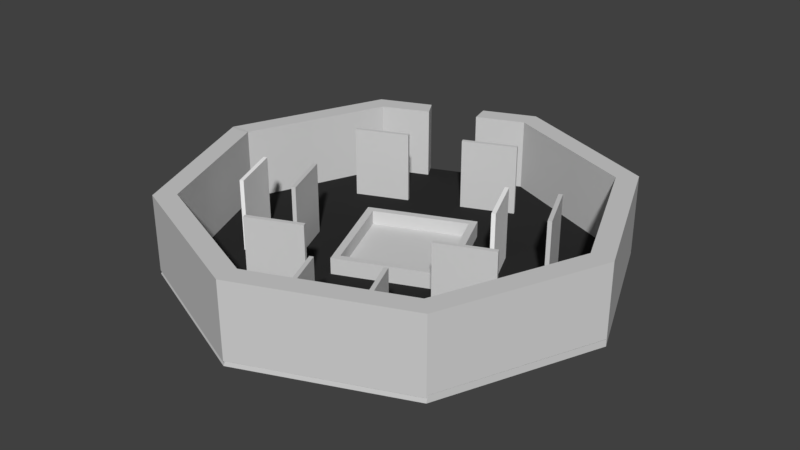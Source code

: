 # Source: Scenario.blend  (saved by Blender 2.78.0; exported with 4.5.12 LTS)
import bpy
from mathutils import Matrix  # noqa: F401  (used for matrix-valued properties, if any)

bpy.ops.wm.read_factory_settings(use_empty=True)
scene = bpy.context.scene
scene.name = 'Scene'

# ---- collections
col_collection_1 = bpy.data.collections.new('Collection 1'); scene.collection.children.link(col_collection_1)

# ---- materials (node trees are filled in below, after node groups)
mat_pared = bpy.data.materials.new('Pared')
mat_pared.alpha_threshold = 0.0
mat_pared.use_transparent_shadow = False
mat_pared.diffuse_color = (0.6383, 0.6383, 0.6383, 1.0)
mat_pared.roughness = 0.5
mat_suelo = bpy.data.materials.new('Suelo')
mat_suelo.alpha_threshold = 0.0
mat_suelo.use_transparent_shadow = False
mat_suelo.diffuse_color = (0.02539, 0.02539, 0.02539, 1.0)
mat_suelo.roughness = 0.5
mat_cristal = bpy.data.materials.new('Cristal')
mat_cristal.alpha_threshold = 0.0
mat_cristal.use_transparent_shadow = False
mat_cristal.diffuse_color = (1.0, 1.0, 1.0, 1.0)
mat_cristal.roughness = 0.5

# ---- material node trees

# ---- world
world_world = bpy.data.worlds.new('World'); scene.world = world_world
world_world.color = (0.05088, 0.05088, 0.05088)
world_world.use_sun_shadow = False
world_world.sun_shadow_jitter_overblur = 0.0
world_world.cycles.sampling_method = 'MANUAL'

# ---- meshes
me_cylinder_025 = bpy.data.meshes.new('Cylinder.025')
me_cylinder_025.from_pydata([(-7.969, 8.709, -1.702), (-7.094, 7.834, 2.627), (-7.969, 8.709, 2.627), (-7.094, 7.834, -1.702), (-5.016, 9.933, -1.702), (-5.016, 9.933, 2.627), (-4.432, 8.937, 2.627), (-4.432, 8.937, -1.702)], [], [(6, 1, 3, 7), (0, 3, 1, 2), (0, 4, 7, 3), (1, 6, 5, 2), (4, 5, 6, 7), (0, 2, 5, 4)])
me_cylinder_025.materials.append(mat_pared)
me_cylinder_025.materials.append(mat_suelo)
me_cylinder_025.use_remesh_preserve_volume = False
me_cylinder_025.use_remesh_preserve_attributes = False
me_cylinder_025.use_mirror_vertex_groups = False
me_cylinder_025.update()
me_cylinder_024 = bpy.data.meshes.new('Cylinder.024')
me_cylinder_024.from_pydata([(0.8974, 1.516, -1.002), (0.8974, 1.62, 1.001), (2.4, 1.62, -1.002), (2.4, 1.62, 1.001), (0.8974, 1.516, 1.003), (2.4, 1.516, 1.003), (0.8974, 1.62, -1.002), (2.4, 1.516, -1.002)], [], [(4, 1, 6, 0), (6, 2, 7, 0), (1, 3, 2, 6), (4, 5, 3, 1), (0, 7, 5, 4), (5, 7, 2, 3)])
me_cylinder_024.polygons.foreach_set('material_index', [1, 1, 1, 1, 1, 1])
me_cylinder_024.materials.append(mat_pared)
me_cylinder_024.materials.append(mat_cristal)
me_cylinder_024.use_remesh_preserve_volume = False
me_cylinder_024.use_remesh_preserve_attributes = False
me_cylinder_024.use_mirror_vertex_groups = False
me_cylinder_024.update()
me_cylinder_023 = bpy.data.meshes.new('Cylinder.023')
me_cylinder_023.from_pydata([(0.8974, 1.516, -1.002), (0.8974, 1.62, 1.001), (2.4, 1.62, -1.002), (2.4, 1.62, 1.001), (0.8974, 1.516, 1.003), (2.4, 1.516, 1.003), (0.8974, 1.62, -1.002), (2.4, 1.516, -1.002)], [], [(4, 1, 6, 0), (6, 2, 7, 0), (1, 3, 2, 6), (4, 5, 3, 1), (0, 7, 5, 4), (5, 7, 2, 3)])
me_cylinder_023.polygons.foreach_set('material_index', [1, 1, 1, 1, 1, 1])
me_cylinder_023.materials.append(mat_pared)
me_cylinder_023.materials.append(mat_cristal)
me_cylinder_023.use_remesh_preserve_volume = False
me_cylinder_023.use_remesh_preserve_attributes = False
me_cylinder_023.use_mirror_vertex_groups = False
me_cylinder_023.update()
me_cylinder_022 = bpy.data.meshes.new('Cylinder.022')
me_cylinder_022.from_pydata([(1.472, 1.463, -0.01675), (1.284, -1.275, 0.5959), (-1.472, -1.464, -0.01675), (-1.284, -1.275, 0.5959), (1.284, 1.275, 0.5978), (-1.284, 1.275, 0.5978), (1.472, -1.464, -0.01675), (-1.472, 1.463, -0.01675), (-1.472, 1.463, 0.598), (-1.472, -1.464, 0.5957), (1.472, 1.463, 0.598), (1.472, -1.464, 0.5957), (-1.284, 1.276, 0.2138), (-1.284, -1.275, 0.2118), (1.284, 1.276, 0.2138), (1.284, -1.275, 0.2118)], [], [(10, 11, 6, 0), (6, 2, 7, 0), (11, 9, 2, 6), (5, 3, 13, 12), (0, 7, 8, 10), (8, 7, 2, 9), (3, 5, 8, 9), (4, 1, 11, 10), (5, 4, 10, 8), (1, 3, 9, 11), (14, 12, 13, 15), (3, 1, 15, 13), (1, 4, 14, 15), (4, 5, 12, 14)])
me_cylinder_022.materials.append(mat_pared)
me_cylinder_022.materials.append(mat_cristal)
me_cylinder_022.use_remesh_preserve_volume = False
me_cylinder_022.use_remesh_preserve_attributes = False
me_cylinder_022.use_mirror_vertex_groups = False
me_cylinder_022.update()
me_cylinder_021 = bpy.data.meshes.new('Cylinder.021')
me_cylinder_021.from_pydata([(0.7511, 0.05206, -1.002), (0.7511, -0.05206, 1.001), (-0.7511, -0.05206, -1.002), (-0.7511, -0.05206, 1.001), (0.7511, 0.05206, 1.003), (-0.7511, 0.05206, 1.003), (0.7511, -0.05206, -1.002), (-0.7511, 0.05206, -1.002)], [], [(4, 1, 6, 0), (6, 2, 7, 0), (1, 3, 2, 6), (4, 5, 3, 1), (0, 7, 5, 4), (5, 7, 2, 3)])
me_cylinder_021.materials.append(mat_pared)
me_cylinder_021.materials.append(mat_cristal)
me_cylinder_021.use_remesh_preserve_volume = False
me_cylinder_021.use_remesh_preserve_attributes = False
me_cylinder_021.use_mirror_vertex_groups = False
me_cylinder_021.update()
me_cylinder_020 = bpy.data.meshes.new('Cylinder.020')
me_cylinder_020.from_pydata([(1.596, 1.777, -1.002), (1.702, 1.777, 1.001), (1.702, 0.3033, -1.002), (1.702, 0.3033, 1.001), (1.596, 1.777, 1.003), (1.596, 0.3033, 1.003), (1.702, 1.777, -1.002), (1.596, 0.3033, -1.002)], [], [(4, 1, 6, 0), (6, 2, 7, 0), (1, 3, 2, 6), (4, 5, 3, 1), (0, 7, 5, 4), (5, 7, 2, 3)])
me_cylinder_020.materials.append(mat_pared)
me_cylinder_020.materials.append(mat_cristal)
me_cylinder_020.use_remesh_preserve_volume = False
me_cylinder_020.use_remesh_preserve_attributes = False
me_cylinder_020.use_mirror_vertex_groups = False
me_cylinder_020.update()
me_cylinder_019 = bpy.data.meshes.new('Cylinder.019')
me_cylinder_019.from_pydata([(1.596, 1.777, -1.002), (1.702, 1.777, 1.001), (1.702, 0.3033, -1.002), (1.702, 0.3033, 1.001), (1.596, 1.777, 1.003), (1.596, 0.3033, 1.003), (1.702, 1.777, -1.002), (1.596, 0.3033, -1.002)], [], [(4, 1, 6, 0), (6, 2, 7, 0), (1, 3, 2, 6), (4, 5, 3, 1), (0, 7, 5, 4), (5, 7, 2, 3)])
me_cylinder_019.materials.append(mat_pared)
me_cylinder_019.materials.append(mat_cristal)
me_cylinder_019.use_remesh_preserve_volume = False
me_cylinder_019.use_remesh_preserve_attributes = False
me_cylinder_019.use_mirror_vertex_groups = False
me_cylinder_019.update()
me_cylinder_018 = bpy.data.meshes.new('Cylinder.018')
me_cylinder_018.from_pydata([(0.8974, 1.516, -1.002), (0.8974, 1.62, 1.001), (2.4, 1.62, -1.002), (2.4, 1.62, 1.001), (0.8974, 1.516, 1.003), (2.4, 1.516, 1.003), (0.8974, 1.62, -1.002), (2.4, 1.516, -1.002)], [], [(4, 1, 6, 0), (6, 2, 7, 0), (1, 3, 2, 6), (4, 5, 3, 1), (0, 7, 5, 4), (5, 7, 2, 3)])
me_cylinder_018.materials.append(mat_pared)
me_cylinder_018.materials.append(mat_cristal)
me_cylinder_018.use_remesh_preserve_volume = False
me_cylinder_018.use_remesh_preserve_attributes = False
me_cylinder_018.use_mirror_vertex_groups = False
me_cylinder_018.update()
me_cylinder_017 = bpy.data.meshes.new('Cylinder.017')
me_cylinder_017.from_pydata([(0.8974, 1.516, -1.002), (0.8974, 1.62, 1.001), (2.4, 1.62, -1.002), (2.4, 1.62, 1.001), (0.8974, 1.516, 1.003), (2.4, 1.516, 1.003), (0.8974, 1.62, -1.002), (2.4, 1.516, -1.002)], [], [(4, 1, 6, 0), (6, 2, 7, 0), (1, 3, 2, 6), (4, 5, 3, 1), (0, 7, 5, 4), (5, 7, 2, 3)])
me_cylinder_017.materials.append(mat_pared)
me_cylinder_017.materials.append(mat_cristal)
me_cylinder_017.use_remesh_preserve_volume = False
me_cylinder_017.use_remesh_preserve_attributes = False
me_cylinder_017.use_mirror_vertex_groups = False
me_cylinder_017.update()
me_cylinder_016 = bpy.data.meshes.new('Cylinder.016')
me_cylinder_016.from_pydata([(1.596, 1.777, -1.002), (1.702, 1.777, 1.001), (1.702, 0.3033, -1.002), (1.702, 0.3033, 1.001), (1.596, 1.777, 1.003), (1.596, 0.3033, 1.003), (1.702, 1.777, -1.002), (1.596, 0.3033, -1.002)], [], [(4, 1, 6, 0), (6, 2, 7, 0), (1, 3, 2, 6), (4, 5, 3, 1), (0, 7, 5, 4), (5, 7, 2, 3)])
me_cylinder_016.materials.append(mat_pared)
me_cylinder_016.materials.append(mat_cristal)
me_cylinder_016.use_remesh_preserve_volume = False
me_cylinder_016.use_remesh_preserve_attributes = False
me_cylinder_016.use_mirror_vertex_groups = False
me_cylinder_016.update()
me_cylinder_015 = bpy.data.meshes.new('Cylinder.015')
me_cylinder_015.from_pydata([(1.596, 1.777, -1.002), (1.702, 1.777, 1.001), (1.702, 0.3033, -1.002), (1.702, 0.3033, 1.001), (1.596, 1.777, 1.003), (1.596, 0.3033, 1.003), (1.702, 1.777, -1.002), (1.596, 0.3033, -1.002)], [], [(4, 1, 6, 0), (6, 2, 7, 0), (1, 3, 2, 6), (4, 5, 3, 1), (0, 7, 5, 4), (5, 7, 2, 3)])
me_cylinder_015.materials.append(mat_pared)
me_cylinder_015.materials.append(mat_cristal)
me_cylinder_015.use_remesh_preserve_volume = False
me_cylinder_015.use_remesh_preserve_attributes = False
me_cylinder_015.use_mirror_vertex_groups = False
me_cylinder_015.update()
me_cylinder_013 = bpy.data.meshes.new('Cylinder.013')
me_cylinder_013.from_pydata([(0.7511, 0.05206, -1.002), (0.7511, -0.05206, 1.001), (-0.7511, -0.05206, -1.002), (-0.7511, -0.05206, 1.001), (0.7511, 0.05206, 1.003), (-0.7511, 0.05206, 1.003), (0.7511, -0.05206, -1.002), (-0.7511, 0.05206, -1.002)], [], [(4, 1, 6, 0), (6, 2, 7, 0), (1, 3, 2, 6), (4, 5, 3, 1), (0, 7, 5, 4), (5, 7, 2, 3)])
me_cylinder_013.materials.append(mat_pared)
me_cylinder_013.materials.append(mat_cristal)
me_cylinder_013.use_remesh_preserve_volume = False
me_cylinder_013.use_remesh_preserve_attributes = False
me_cylinder_013.use_mirror_vertex_groups = False
me_cylinder_013.update()
me_cylinder_012 = bpy.data.meshes.new('Cylinder.012')
me_cylinder_012.from_pydata([(9.752, -9.012, -1.634), (8.877, -8.137, 2.627), (0.8915, -12.68, -1.634), (0.8915, -11.44, 2.627), (9.752, -9.012, 2.627), (0.8915, -12.68, 2.627), (8.877, -8.137, 1.802), (8.877, -8.137, -1.634), (0.8915, -11.44, -1.634)], [], [(5, 2, 0, 4), (4, 1, 3, 5), (5, 3, 8, 2), (0, 7, 1, 4), (0, 2, 8, 7), (7, 8, 3, 1, 6)])
me_cylinder_012.materials.append(mat_pared)
me_cylinder_012.materials.append(mat_suelo)
me_cylinder_012.use_remesh_preserve_volume = False
me_cylinder_012.use_remesh_preserve_attributes = False
me_cylinder_012.use_mirror_vertex_groups = False
me_cylinder_012.update()
me_cylinder_011 = bpy.data.meshes.new('Cylinder.011')
me_cylinder_011.from_pydata([(13.42, -0.1513, -1.625), (12.18, -0.1513, 2.627), (9.752, -9.012, -1.625), (8.877, -8.137, 2.627), (13.42, -0.1513, 2.627), (9.752, -9.012, 2.627), (8.877, -8.137, -1.625), (12.18, -0.1513, -1.625)], [], [(0, 4, 5, 2), (1, 3, 5, 4), (3, 1, 7, 6), (2, 5, 3, 6), (0, 2, 6, 7), (4, 0, 7, 1)])
me_cylinder_011.materials.append(mat_pared)
me_cylinder_011.materials.append(mat_suelo)
me_cylinder_011.use_remesh_preserve_volume = False
me_cylinder_011.use_remesh_preserve_attributes = False
me_cylinder_011.use_mirror_vertex_groups = False
me_cylinder_011.update()
me_cylinder_010 = bpy.data.meshes.new('Cylinder.010')
me_cylinder_010.from_pydata([(9.752, 8.709, -1.702), (8.877, 7.834, 2.627), (13.42, -0.1513, -1.702), (12.18, -0.1513, 2.627), (9.752, 8.709, 2.627), (13.42, -0.1513, 2.627), (8.877, 7.834, -1.702), (12.18, -0.1513, -1.702)], [], [(1, 3, 5, 4), (4, 0, 6, 1), (2, 0, 4, 5), (0, 2, 7, 6), (5, 3, 7, 2), (6, 7, 3, 1)])
me_cylinder_010.materials.append(mat_pared)
me_cylinder_010.materials.append(mat_suelo)
me_cylinder_010.use_remesh_preserve_volume = False
me_cylinder_010.use_remesh_preserve_attributes = False
me_cylinder_010.use_mirror_vertex_groups = False
me_cylinder_010.update()
me_cylinder_009 = bpy.data.meshes.new('Cylinder.009')
me_cylinder_009.from_pydata([(0.8915, 12.38, -1.702), (0.8915, 11.14, 2.627), (9.752, 8.709, -1.702), (8.877, 7.834, 2.627), (9.752, 8.709, 2.627), (0.8915, 12.38, 2.627), (8.877, 7.834, -1.702), (0.8915, 11.14, -1.702)], [], [(0, 5, 4, 2), (3, 1, 7, 6), (1, 3, 4, 5), (4, 3, 6, 2), (0, 7, 1, 5), (0, 2, 6, 7)])
me_cylinder_009.materials.append(mat_pared)
me_cylinder_009.materials.append(mat_suelo)
me_cylinder_009.use_remesh_preserve_volume = False
me_cylinder_009.use_remesh_preserve_attributes = False
me_cylinder_009.use_mirror_vertex_groups = False
me_cylinder_009.update()
me_cylinder_008 = bpy.data.meshes.new('Cylinder.008')
me_cylinder_008.from_pydata([(0.8915, 12.38, -1.702), (0.8915, 11.14, 2.627), (0.8915, 12.38, 2.627), (0.8915, 11.14, -1.702), (-2.062, 11.16, -1.702), (-2.062, 11.16, 2.627), (-1.77, 10.04, 2.627), (-1.77, 10.04, -1.702)], [], [(4, 5, 2, 0), (6, 1, 2, 5), (0, 2, 1, 3), (4, 0, 3, 7), (1, 6, 7, 3), (4, 7, 6, 5)])
me_cylinder_008.materials.append(mat_pared)
me_cylinder_008.materials.append(mat_suelo)
me_cylinder_008.use_remesh_preserve_volume = False
me_cylinder_008.use_remesh_preserve_attributes = False
me_cylinder_008.use_mirror_vertex_groups = False
me_cylinder_008.update()
me_cylinder_007 = bpy.data.meshes.new('Cylinder.007')
me_cylinder_007.from_pydata([(-11.64, -0.1663, -1.674), (-10.4, -0.1663, 2.627), (-7.969, 8.709, -1.674), (-7.094, 7.834, 2.627), (-11.64, -0.1663, 2.627), (-7.969, 8.709, 2.627), (-10.39, -0.1663, -1.674), (-7.094, 7.834, -1.674)], [], [(1, 3, 5, 4), (2, 5, 3, 7), (0, 4, 5, 2), (0, 2, 7, 6), (0, 6, 1, 4), (1, 6, 7, 3)])
me_cylinder_007.materials.append(mat_pared)
me_cylinder_007.materials.append(mat_suelo)
me_cylinder_007.use_remesh_preserve_volume = False
me_cylinder_007.use_remesh_preserve_attributes = False
me_cylinder_007.use_mirror_vertex_groups = False
me_cylinder_007.update()
me_cylinder_006 = bpy.data.meshes.new('Cylinder.006')
me_cylinder_006.from_pydata([(-7.969, -9.012, -1.702), (-7.094, -8.137, 2.627), (-11.64, -0.1513, -1.702), (-10.4, -0.1513, 2.627), (-7.969, -9.012, 2.627), (-11.64, -0.1513, 2.627), (-7.094, -8.137, -1.702), (-10.4, -0.1513, -1.702)], [], [(0, 4, 5, 2), (1, 3, 5, 4), (3, 1, 6, 7), (5, 3, 7, 2), (0, 2, 7, 6), (0, 6, 1, 4)])
me_cylinder_006.materials.append(mat_pared)
me_cylinder_006.materials.append(mat_suelo)
me_cylinder_006.use_remesh_preserve_volume = False
me_cylinder_006.use_remesh_preserve_attributes = False
me_cylinder_006.use_mirror_vertex_groups = False
me_cylinder_006.update()
me_cylinder_005 = bpy.data.meshes.new('Cylinder.005')
me_cylinder_005.from_pydata([(0.8915, -12.68, -1.702), (0.8915, -11.44, 2.627), (-7.969, -9.012, -1.702), (-7.094, -8.137, 2.627), (0.8915, -12.68, 2.627), (-7.969, -9.012, 2.627), (-7.094, -8.137, -1.702), (0.8915, -11.44, -1.702)], [], [(0, 4, 5, 2), (1, 3, 5, 4), (3, 1, 7, 6), (2, 5, 3, 6), (4, 0, 7, 1), (0, 2, 6, 7)])
me_cylinder_005.materials.append(mat_pared)
me_cylinder_005.materials.append(mat_suelo)
me_cylinder_005.use_remesh_preserve_volume = False
me_cylinder_005.use_remesh_preserve_attributes = False
me_cylinder_005.use_mirror_vertex_groups = False
me_cylinder_005.update()
me_cylinder = bpy.data.meshes.new('Cylinder')
me_cylinder.from_pydata([(0.8915, 12.38, -1.906), (9.752, 8.709, -1.906), (13.42, -0.1513, -1.906), (9.752, -9.012, -1.906), (0.8915, -12.68, -1.906), (-7.969, -9.012, -1.906), (-11.64, -0.1513, -1.906), (-7.969, 8.709, -1.906), (-7.766, 8.606, -1.497), (9.783, 8.606, -1.497), (1.008, 12.24, -1.497), (9.783, -8.943, -1.497), (13.42, -0.1688, -1.497), (-7.766, -8.943, -1.497), (1.008, -12.58, -1.497), (-11.4, -0.1688, -1.497)], [], [(7, 6, 15, 8), (15, 13, 14, 11, 12, 9, 10, 8), (5, 6, 7, 0, 1, 2, 3, 4), (0, 10, 9, 1), (2, 12, 11, 3), (1, 9, 12, 2), (7, 8, 10, 0), (5, 13, 15, 6), (4, 14, 13, 5), (3, 11, 14, 4)])
me_cylinder.polygons.foreach_set('material_index', [0, 1, 0, 0, 0, 0, 0, 0, 0, 0])
me_cylinder.materials.append(mat_pared)
me_cylinder.materials.append(mat_suelo)
me_cylinder.use_remesh_preserve_volume = False
me_cylinder.use_remesh_preserve_attributes = False
me_cylinder.use_mirror_vertex_groups = False
me_cylinder.update()

# ---- objects
ob_muroexterior4_001 = bpy.data.objects.new('MuroExterior4.001', me_cylinder_025)
ob_parednv1_3_003 = bpy.data.objects.new('ParedNv1 3.003', me_cylinder_024)
ob_parednv1_3_002 = bpy.data.objects.new('ParedNv1 3.002', me_cylinder_023)
ob_adornocentral = bpy.data.objects.new('AdornoCentral', me_cylinder_022)
ob_parednormalbase_001 = bpy.data.objects.new('ParedNormalBase.001', me_cylinder_021)
ob_parednv1_1_001 = bpy.data.objects.new('ParedNv1 1.001', me_cylinder_020)
ob_parednv1_2_001 = bpy.data.objects.new('ParedNv1 2.001', me_cylinder_019)
ob_parednv1_3_001 = bpy.data.objects.new('ParedNv1 3.001', me_cylinder_018)
ob_parednv1_3 = bpy.data.objects.new('ParedNv1 3', me_cylinder_017)
ob_parednv1_2 = bpy.data.objects.new('ParedNv1 2', me_cylinder_016)
ob_parednv1_1 = bpy.data.objects.new('ParedNv1 1', me_cylinder_015)
ob_parednormalbase = bpy.data.objects.new('ParedNormalBase', me_cylinder_013)
ob_muroexterior8 = bpy.data.objects.new('MuroExterior8', me_cylinder_012)
ob_muroexterior7 = bpy.data.objects.new('MuroExterior7', me_cylinder_011)
ob_muroexterior6 = bpy.data.objects.new('MuroExterior6', me_cylinder_010)
ob_muroexterior5 = bpy.data.objects.new('MuroExterior5', me_cylinder_009)
ob_muroexterior4 = bpy.data.objects.new('MuroExterior4', me_cylinder_008)
ob_muroexterior3 = bpy.data.objects.new('MuroExterior3', me_cylinder_007)
ob_muroexterior2 = bpy.data.objects.new('MuroExterior2', me_cylinder_006)
ob_muroexterior1 = bpy.data.objects.new('MuroExterior1', me_cylinder_005)
ob_suelo = bpy.data.objects.new('Suelo', me_cylinder)

# ---- transforms, parenting, visibility, modifiers, constraints
ob_muroexterior4_001.location = (0.0, 0.0, 0.0)
ob_muroexterior4_001.lineart.crease_threshold = 0.0
ob_parednv1_3_003.location = (-10.93, -1.549, 0.5032)
ob_parednv1_3_003.rotation_euler = (0.0, -0.0, -1.169)
ob_parednv1_3_003.scale = (2.098, 2.139, 2.089)
ob_parednv1_3_003.lineart.crease_threshold = 0.0
ob_parednv1_3_002.location = (1.363, 3.669, 0.5032)
ob_parednv1_3_002.rotation_euler = (0.0, -0.0, -1.169)
ob_parednv1_3_002.scale = (2.098, 2.139, 2.089)
ob_parednv1_3_002.lineart.crease_threshold = 0.0
ob_adornocentral.location = (1.037, 0.1908, -1.818)
ob_adornocentral.rotation_euler = (0.0, -0.0, -1.169)
ob_adornocentral.scale = (2.098, 2.139, 2.089)
ob_adornocentral.lineart.crease_threshold = 0.0
ob_parednormalbase_001.location = (3.212, -9.914, 0.5032)
ob_parednormalbase_001.rotation_euler = (0.0, -0.0, -1.169)
ob_parednormalbase_001.scale = (2.098, 2.139, 2.089)
ob_parednormalbase_001.lineart.crease_threshold = 0.0
ob_parednv1_1_001.location = (-4.729, -4.664, 0.5032)
ob_parednv1_1_001.rotation_euler = (0.0, -0.0, -1.169)
ob_parednv1_1_001.scale = (2.098, 2.139, 2.089)
ob_parednv1_1_001.lineart.crease_threshold = 0.0
ob_parednv1_2_001.location = (-7.997, 7.18, 0.5032)
ob_parednv1_2_001.rotation_euler = (0.0, -0.0, -1.169)
ob_parednv1_2_001.scale = (2.098, 2.139, 2.089)
ob_parednv1_2_001.lineart.crease_threshold = 0.0
ob_parednv1_3_001.location = (-8.275, -0.4217, 0.5032)
ob_parednv1_3_001.rotation_euler = (0.0, -0.0, -1.169)
ob_parednv1_3_001.scale = (2.098, 2.139, 2.089)
ob_parednv1_3_001.lineart.crease_threshold = 0.0
ob_parednv1_3.location = (3.913, 4.751, 0.5032)
ob_parednv1_3.rotation_euler = (0.0, -0.0, -1.169)
ob_parednv1_3.scale = (2.098, 2.139, 2.089)
ob_parednv1_3.lineart.crease_threshold = 0.0
ob_parednv1_2.location = (-2.249, 9.677, 0.5032)
ob_parednv1_2.rotation_euler = (0.0, -0.0, -1.169)
ob_parednv1_2.scale = (2.098, 2.139, 2.089)
ob_parednv1_2.lineart.crease_threshold = 0.0
ob_parednv1_1.location = (3.966, -0.9002, 0.5032)
ob_parednv1_1.rotation_euler = (0.0, -0.0, -1.169)
ob_parednv1_1.scale = (2.098, 2.139, 2.089)
ob_parednv1_1.lineart.crease_threshold = 0.0
ob_parednormalbase.location = (6.479, -8.528, 0.5032)
ob_parednormalbase.rotation_euler = (0.0, -0.0, -1.169)
ob_parednormalbase.scale = (2.098, 2.139, 2.089)
ob_parednormalbase.lineart.crease_threshold = 0.0
ob_muroexterior8.location = (0.0, 0.0, 0.0)
ob_muroexterior8.lineart.crease_threshold = 0.0
ob_muroexterior7.location = (0.0, 0.0, 0.0)
ob_muroexterior7.lineart.crease_threshold = 0.0
ob_muroexterior6.location = (0.0, 0.0, 0.0)
ob_muroexterior6.lineart.crease_threshold = 0.0
ob_muroexterior5.location = (0.0, 0.0, 0.0)
ob_muroexterior5.lineart.crease_threshold = 0.0
ob_muroexterior4.location = (0.0, 0.0, 0.0)
ob_muroexterior4.lineart.crease_threshold = 0.0
ob_muroexterior3.location = (0.0, 0.0, 0.0)
ob_muroexterior3.lineart.crease_threshold = 0.0
ob_muroexterior2.location = (0.0, 0.0, 0.0)
ob_muroexterior2.lineart.crease_threshold = 0.0
ob_muroexterior1.location = (0.0, 0.0, 0.0)
ob_muroexterior1.lineart.crease_threshold = 0.0
ob_suelo.location = (0.0, 0.0, 0.0)
ob_suelo.lineart.crease_threshold = 0.0

# ---- collection membership
col_collection_1.objects.link(ob_muroexterior4_001)
col_collection_1.objects.link(ob_parednv1_3_003)
col_collection_1.objects.link(ob_parednv1_3_002)
col_collection_1.objects.link(ob_adornocentral)
col_collection_1.objects.link(ob_parednormalbase_001)
col_collection_1.objects.link(ob_parednv1_1_001)
col_collection_1.objects.link(ob_parednv1_2_001)
col_collection_1.objects.link(ob_parednv1_3_001)
col_collection_1.objects.link(ob_parednv1_3)
col_collection_1.objects.link(ob_parednv1_2)
col_collection_1.objects.link(ob_parednv1_1)
col_collection_1.objects.link(ob_parednormalbase)
col_collection_1.objects.link(ob_muroexterior8)
col_collection_1.objects.link(ob_muroexterior7)
col_collection_1.objects.link(ob_muroexterior6)
col_collection_1.objects.link(ob_muroexterior5)
col_collection_1.objects.link(ob_muroexterior4)
col_collection_1.objects.link(ob_muroexterior3)
col_collection_1.objects.link(ob_muroexterior2)
col_collection_1.objects.link(ob_muroexterior1)
col_collection_1.objects.link(ob_suelo)

# ---- scene / render settings (as saved in the file)
scene.frame_start = 1; scene.frame_end = 250; scene.frame_set(1)
scene.render.engine = 'BLENDER_EEVEE_NEXT'
scene.render.resolution_percentage = 50
scene.render.dither_intensity = 0.0
scene.cycles.use_denoising = False
scene.cycles.samples = 128
scene.cycles.sampling_pattern = 'TABULATED_SOBOL'
scene.cycles.light_sampling_threshold = 0.0
scene.cycles.use_adaptive_sampling = False
scene.cycles.use_light_tree = False
scene.cycles.blur_glossy = 0.0
scene.cycles.sample_clamp_indirect = 0.0
scene.view_settings.view_transform = 'Standard'
bpy.context.view_layer.update()

# ---- added for rendering (the .blend has no active camera and no usable light): camera, sun
cam_auto = bpy.data.cameras.new('AutoCamera')
cam_auto.lens = 50.0
cam_auto.sensor_width = 36.0
cam_auto.clip_end = 1000.0
ob_auto_camera = bpy.data.objects.new('AutoCamera', cam_auto)
scene.collection.objects.link(ob_auto_camera)
ob_auto_camera.location = (33.9511, -39.8228, 26.8081)
ob_auto_camera.rotation_euler = (1.09748, -7.21219e-08, 0.694738)
scene.camera = ob_auto_camera
light_auto_sun = bpy.data.lights.new('AutoSun', 'SUN')
light_auto_sun.energy = 3.0
light_auto_sun.angle = 0.0523599
ob_auto_sun = bpy.data.objects.new('AutoSun', light_auto_sun)
scene.collection.objects.link(ob_auto_sun)
ob_auto_sun.rotation_euler = (0.872665, 0.174533, 0.523599)
bpy.context.view_layer.update()
